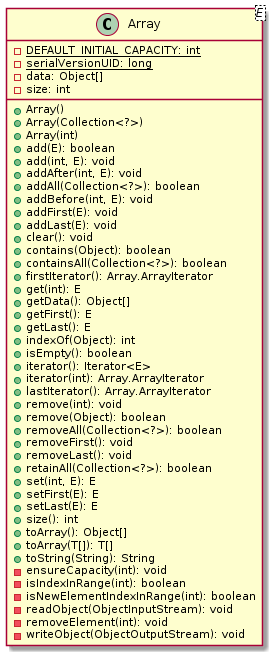

The diagram above was rendered by PlantUML. Its source (embedded in the PNG):
@startuml

    class Array<E> {
        {static} -DEFAULT_INITIAL_CAPACITY: int
        {static} -serialVersionUID: long
        -data: Object[]
        -size: int
        +Array()
        +Array(Collection<?>)
        +Array(int)
        +add(E): boolean
        +add(int, E): void
        +addAfter(int, E): void
        +addAll(Collection<?>): boolean
        +addBefore(int, E): void
        +addFirst(E): void
        +addLast(E): void
        +clear(): void
        +contains(Object): boolean
        +containsAll(Collection<?>): boolean
        +firstIterator(): Array.ArrayIterator
        +get(int): E
        +getData(): Object[]
        +getFirst(): E
        +getLast(): E
        +indexOf(Object): int
        +isEmpty(): boolean
        +iterator(): Iterator<E>
        +iterator(int): Array.ArrayIterator
        +lastIterator(): Array.ArrayIterator
        +remove(int): void
        +remove(Object): boolean
        +removeAll(Collection<?>): boolean
        +removeFirst(): void
        +removeLast(): void
        +retainAll(Collection<?>): boolean
        +set(int, E): E
        +setFirst(E): E
        +setLast(E): E
        +size(): int
        +toArray(): Object[]
        +toArray(T[]): T[]
        +toString(String): String
        -ensureCapacity(int): void
        -isIndexInRange(int): boolean
        -isNewElementIndexInRange(int): boolean
        -readObject(ObjectInputStream): void
        -removeElement(int): void
        -writeObject(ObjectOutputStream): void
    }

@enduml